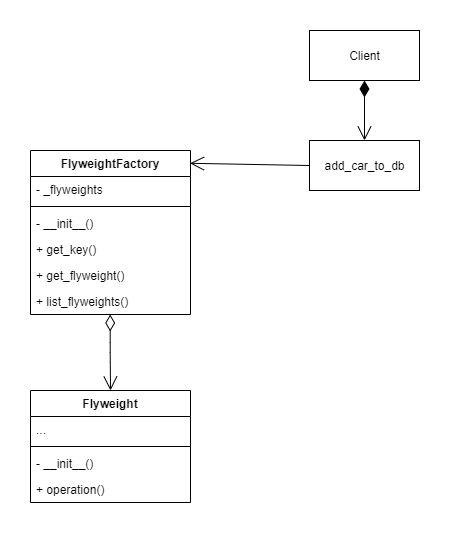

The diagram above was exported from draw.io. Its source (the exported page's mxGraphModel, read from the mxfile embedded in the PNG):
<mxGraphModel dx="874" dy="813" grid="1" gridSize="10" guides="1" tooltips="1" connect="1" arrows="1" fold="1" page="1" pageScale="1" pageWidth="827" pageHeight="1169" background="none" math="0" shadow="0">
  <root>
    <mxCell id="WIyWlLk6GJQsqaUBKTNV-0" />
    <mxCell id="WIyWlLk6GJQsqaUBKTNV-1" parent="WIyWlLk6GJQsqaUBKTNV-0" />
    <mxCell id="rwZmfArmb2HebIs52MQE-109" value="Flyweight" style="swimlane;fontStyle=1;align=center;verticalAlign=top;childLayout=stackLayout;horizontal=1;startSize=26;horizontalStack=0;resizeParent=1;resizeParentMax=0;resizeLast=0;collapsible=1;marginBottom=0;" vertex="1" parent="WIyWlLk6GJQsqaUBKTNV-1">
      <mxGeometry x="80" y="400" width="160" height="112" as="geometry" />
    </mxCell>
    <mxCell id="rwZmfArmb2HebIs52MQE-110" value="..." style="text;strokeColor=none;fillColor=none;align=left;verticalAlign=top;spacingLeft=4;spacingRight=4;overflow=hidden;rotatable=0;points=[[0,0.5],[1,0.5]];portConstraint=eastwest;" vertex="1" parent="rwZmfArmb2HebIs52MQE-109">
      <mxGeometry y="26" width="160" height="26" as="geometry" />
    </mxCell>
    <mxCell id="rwZmfArmb2HebIs52MQE-111" value="" style="line;strokeWidth=1;fillColor=none;align=left;verticalAlign=middle;spacingTop=-1;spacingLeft=3;spacingRight=3;rotatable=0;labelPosition=right;points=[];portConstraint=eastwest;" vertex="1" parent="rwZmfArmb2HebIs52MQE-109">
      <mxGeometry y="52" width="160" height="8" as="geometry" />
    </mxCell>
    <mxCell id="rwZmfArmb2HebIs52MQE-112" value="- __init__()" style="text;strokeColor=none;fillColor=none;align=left;verticalAlign=top;spacingLeft=4;spacingRight=4;overflow=hidden;rotatable=0;points=[[0,0.5],[1,0.5]];portConstraint=eastwest;" vertex="1" parent="rwZmfArmb2HebIs52MQE-109">
      <mxGeometry y="60" width="160" height="26" as="geometry" />
    </mxCell>
    <mxCell id="rwZmfArmb2HebIs52MQE-113" value="+ operation()" style="text;strokeColor=none;fillColor=none;align=left;verticalAlign=top;spacingLeft=4;spacingRight=4;overflow=hidden;rotatable=0;points=[[0,0.5],[1,0.5]];portConstraint=eastwest;" vertex="1" parent="rwZmfArmb2HebIs52MQE-109">
      <mxGeometry y="86" width="160" height="26" as="geometry" />
    </mxCell>
    <mxCell id="rwZmfArmb2HebIs52MQE-114" value="FlyweightFactory" style="swimlane;fontStyle=1;align=center;verticalAlign=top;childLayout=stackLayout;horizontal=1;startSize=26;horizontalStack=0;resizeParent=1;resizeParentMax=0;resizeLast=0;collapsible=1;marginBottom=0;" vertex="1" parent="WIyWlLk6GJQsqaUBKTNV-1">
      <mxGeometry x="80" y="160" width="160" height="164" as="geometry" />
    </mxCell>
    <mxCell id="rwZmfArmb2HebIs52MQE-115" value="- _flyweights" style="text;strokeColor=none;fillColor=none;align=left;verticalAlign=top;spacingLeft=4;spacingRight=4;overflow=hidden;rotatable=0;points=[[0,0.5],[1,0.5]];portConstraint=eastwest;" vertex="1" parent="rwZmfArmb2HebIs52MQE-114">
      <mxGeometry y="26" width="160" height="26" as="geometry" />
    </mxCell>
    <mxCell id="rwZmfArmb2HebIs52MQE-116" value="" style="line;strokeWidth=1;fillColor=none;align=left;verticalAlign=middle;spacingTop=-1;spacingLeft=3;spacingRight=3;rotatable=0;labelPosition=right;points=[];portConstraint=eastwest;" vertex="1" parent="rwZmfArmb2HebIs52MQE-114">
      <mxGeometry y="52" width="160" height="8" as="geometry" />
    </mxCell>
    <mxCell id="rwZmfArmb2HebIs52MQE-117" value="- __init__()" style="text;strokeColor=none;fillColor=none;align=left;verticalAlign=top;spacingLeft=4;spacingRight=4;overflow=hidden;rotatable=0;points=[[0,0.5],[1,0.5]];portConstraint=eastwest;" vertex="1" parent="rwZmfArmb2HebIs52MQE-114">
      <mxGeometry y="60" width="160" height="26" as="geometry" />
    </mxCell>
    <mxCell id="rwZmfArmb2HebIs52MQE-118" value="+ get_key()" style="text;strokeColor=none;fillColor=none;align=left;verticalAlign=top;spacingLeft=4;spacingRight=4;overflow=hidden;rotatable=0;points=[[0,0.5],[1,0.5]];portConstraint=eastwest;" vertex="1" parent="rwZmfArmb2HebIs52MQE-114">
      <mxGeometry y="86" width="160" height="26" as="geometry" />
    </mxCell>
    <mxCell id="rwZmfArmb2HebIs52MQE-119" value="+ get_flyweight()" style="text;strokeColor=none;fillColor=none;align=left;verticalAlign=top;spacingLeft=4;spacingRight=4;overflow=hidden;rotatable=0;points=[[0,0.5],[1,0.5]];portConstraint=eastwest;" vertex="1" parent="rwZmfArmb2HebIs52MQE-114">
      <mxGeometry y="112" width="160" height="26" as="geometry" />
    </mxCell>
    <mxCell id="rwZmfArmb2HebIs52MQE-120" value="+ list_flyweights()" style="text;strokeColor=none;fillColor=none;align=left;verticalAlign=top;spacingLeft=4;spacingRight=4;overflow=hidden;rotatable=0;points=[[0,0.5],[1,0.5]];portConstraint=eastwest;" vertex="1" parent="rwZmfArmb2HebIs52MQE-114">
      <mxGeometry y="138" width="160" height="26" as="geometry" />
    </mxCell>
    <mxCell id="rwZmfArmb2HebIs52MQE-121" value="" style="endArrow=open;html=1;endSize=12;startArrow=diamondThin;startSize=14;startFill=0;edgeStyle=orthogonalEdgeStyle;align=left;verticalAlign=bottom;exitX=0.498;exitY=1;exitDx=0;exitDy=0;exitPerimeter=0;entryX=0.5;entryY=0;entryDx=0;entryDy=0;" edge="1" parent="WIyWlLk6GJQsqaUBKTNV-1" source="rwZmfArmb2HebIs52MQE-120" target="rwZmfArmb2HebIs52MQE-109">
      <mxGeometry x="-0.875" y="10" relative="1" as="geometry">
        <mxPoint x="90" y="360" as="sourcePoint" />
        <mxPoint x="250" y="360" as="targetPoint" />
        <mxPoint as="offset" />
      </mxGeometry>
    </mxCell>
    <mxCell id="rwZmfArmb2HebIs52MQE-122" value="add_car_to_db" style="html=1;" vertex="1" parent="WIyWlLk6GJQsqaUBKTNV-1">
      <mxGeometry x="359" y="150" width="110" height="50" as="geometry" />
    </mxCell>
    <mxCell id="rwZmfArmb2HebIs52MQE-123" value="" style="endArrow=open;endFill=1;endSize=12;html=1;exitX=0;exitY=0.5;exitDx=0;exitDy=0;entryX=0.997;entryY=0.078;entryDx=0;entryDy=0;entryPerimeter=0;" edge="1" parent="WIyWlLk6GJQsqaUBKTNV-1" source="rwZmfArmb2HebIs52MQE-122" target="rwZmfArmb2HebIs52MQE-114">
      <mxGeometry width="160" relative="1" as="geometry">
        <mxPoint x="250" y="310" as="sourcePoint" />
        <mxPoint x="410" y="310" as="targetPoint" />
      </mxGeometry>
    </mxCell>
    <mxCell id="rwZmfArmb2HebIs52MQE-124" value="Client" style="html=1;" vertex="1" parent="WIyWlLk6GJQsqaUBKTNV-1">
      <mxGeometry x="359" y="40" width="110" height="50" as="geometry" />
    </mxCell>
    <mxCell id="rwZmfArmb2HebIs52MQE-125" value="" style="endArrow=open;html=1;endSize=12;startArrow=diamondThin;startSize=14;startFill=1;edgeStyle=orthogonalEdgeStyle;align=left;verticalAlign=bottom;exitX=0.5;exitY=1;exitDx=0;exitDy=0;entryX=0.5;entryY=0;entryDx=0;entryDy=0;" edge="1" parent="WIyWlLk6GJQsqaUBKTNV-1" source="rwZmfArmb2HebIs52MQE-124" target="rwZmfArmb2HebIs52MQE-122">
      <mxGeometry x="-0.875" y="10" relative="1" as="geometry">
        <mxPoint x="380" y="120" as="sourcePoint" />
        <mxPoint x="540" y="120" as="targetPoint" />
        <mxPoint as="offset" />
      </mxGeometry>
    </mxCell>
  </root>
</mxGraphModel>